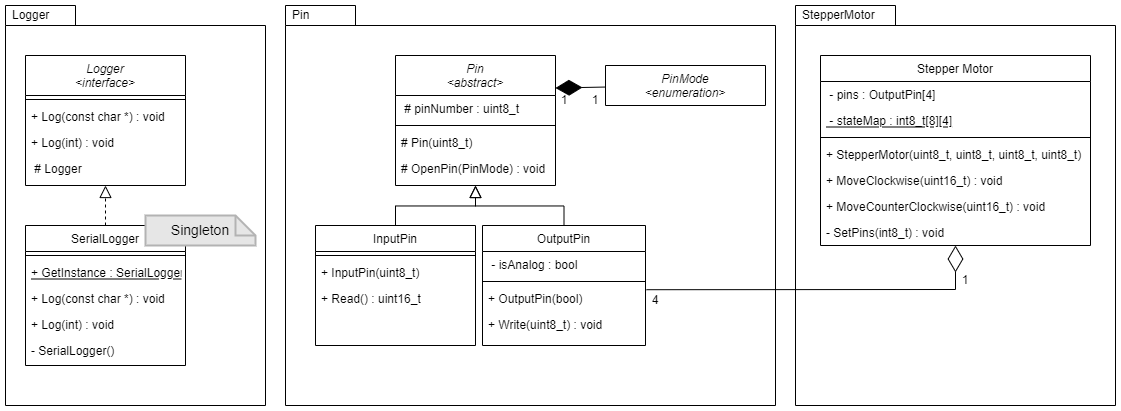

The diagram above was exported from draw.io. Its source (the exported page's mxGraphModel, read from the mxfile embedded in the PNG):
<mxGraphModel dx="1221" dy="686" grid="1" gridSize="10" guides="1" tooltips="1" connect="1" arrows="1" fold="1" page="1" pageScale="1" pageWidth="827" pageHeight="1169" math="0" shadow="0">
  <root>
    <mxCell id="WIyWlLk6GJQsqaUBKTNV-0" />
    <mxCell id="WIyWlLk6GJQsqaUBKTNV-1" parent="WIyWlLk6GJQsqaUBKTNV-0" />
    <mxCell id="AS5J2ZW1ArtVITNgIAGk-9" value="Logger" style="shape=folder;xSize=90;align=left;spacingLeft=10;align=left;verticalAlign=top;spacingLeft=5;spacingTop=-4;tabWidth=70;tabHeight=20;tabPosition=left;html=1;strokeWidth=1;recursiveResize=0;" vertex="1" parent="WIyWlLk6GJQsqaUBKTNV-1">
      <mxGeometry x="190" y="50" width="260" height="400" as="geometry" />
    </mxCell>
    <mxCell id="zkfFHV4jXpPFQw0GAbJ--0" value="Logger&#10;&lt;interface&gt;" style="swimlane;fontStyle=2;align=center;verticalAlign=top;childLayout=stackLayout;horizontal=1;startSize=40;horizontalStack=0;resizeParent=1;resizeLast=0;collapsible=1;marginBottom=0;rounded=0;shadow=0;strokeWidth=1;" parent="WIyWlLk6GJQsqaUBKTNV-1" vertex="1">
      <mxGeometry x="210" y="100" width="160" height="130" as="geometry">
        <mxRectangle x="210" y="100" width="160" height="26" as="alternateBounds" />
      </mxGeometry>
    </mxCell>
    <mxCell id="zkfFHV4jXpPFQw0GAbJ--4" value="" style="line;html=1;strokeWidth=1;align=left;verticalAlign=middle;spacingTop=-1;spacingLeft=3;spacingRight=3;rotatable=0;labelPosition=right;points=[];portConstraint=eastwest;" parent="zkfFHV4jXpPFQw0GAbJ--0" vertex="1">
      <mxGeometry y="40" width="160" height="8" as="geometry" />
    </mxCell>
    <mxCell id="zkfFHV4jXpPFQw0GAbJ--5" value="+ Log(const char *) : void" style="text;align=left;verticalAlign=top;spacingLeft=4;spacingRight=4;overflow=hidden;rotatable=0;points=[[0,0.5],[1,0.5]];portConstraint=eastwest;" parent="zkfFHV4jXpPFQw0GAbJ--0" vertex="1">
      <mxGeometry y="48" width="160" height="26" as="geometry" />
    </mxCell>
    <mxCell id="AS5J2ZW1ArtVITNgIAGk-0" value="+ Log(int) : void" style="text;align=left;verticalAlign=top;spacingLeft=4;spacingRight=4;overflow=hidden;rotatable=0;points=[[0,0.5],[1,0.5]];portConstraint=eastwest;" vertex="1" parent="zkfFHV4jXpPFQw0GAbJ--0">
      <mxGeometry y="74" width="160" height="26" as="geometry" />
    </mxCell>
    <mxCell id="AS5J2ZW1ArtVITNgIAGk-1" value=" # Logger" style="text;align=left;verticalAlign=top;spacingLeft=4;spacingRight=4;overflow=hidden;rotatable=0;points=[[0,0.5],[1,0.5]];portConstraint=eastwest;" vertex="1" parent="zkfFHV4jXpPFQw0GAbJ--0">
      <mxGeometry y="100" width="160" height="26" as="geometry" />
    </mxCell>
    <mxCell id="zkfFHV4jXpPFQw0GAbJ--6" value="SerialLogger" style="swimlane;fontStyle=0;align=center;verticalAlign=top;childLayout=stackLayout;horizontal=1;startSize=26;horizontalStack=0;resizeParent=1;resizeLast=0;collapsible=1;marginBottom=0;rounded=0;shadow=0;strokeWidth=1;" parent="WIyWlLk6GJQsqaUBKTNV-1" vertex="1">
      <mxGeometry x="210" y="270" width="160" height="140" as="geometry">
        <mxRectangle x="130" y="380" width="160" height="26" as="alternateBounds" />
      </mxGeometry>
    </mxCell>
    <mxCell id="zkfFHV4jXpPFQw0GAbJ--9" value="" style="line;html=1;strokeWidth=1;align=left;verticalAlign=middle;spacingTop=-1;spacingLeft=3;spacingRight=3;rotatable=0;labelPosition=right;points=[];portConstraint=eastwest;" parent="zkfFHV4jXpPFQw0GAbJ--6" vertex="1">
      <mxGeometry y="26" width="160" height="8" as="geometry" />
    </mxCell>
    <mxCell id="zkfFHV4jXpPFQw0GAbJ--11" value="+ GetInstance : SerialLogger" style="text;align=left;verticalAlign=top;spacingLeft=4;spacingRight=4;overflow=hidden;rotatable=0;points=[[0,0.5],[1,0.5]];portConstraint=eastwest;fontStyle=4" parent="zkfFHV4jXpPFQw0GAbJ--6" vertex="1">
      <mxGeometry y="34" width="160" height="26" as="geometry" />
    </mxCell>
    <mxCell id="AS5J2ZW1ArtVITNgIAGk-3" value="+ Log(const char *) : void" style="text;align=left;verticalAlign=top;spacingLeft=4;spacingRight=4;overflow=hidden;rotatable=0;points=[[0,0.5],[1,0.5]];portConstraint=eastwest;" vertex="1" parent="zkfFHV4jXpPFQw0GAbJ--6">
      <mxGeometry y="60" width="160" height="26" as="geometry" />
    </mxCell>
    <mxCell id="AS5J2ZW1ArtVITNgIAGk-4" value="+ Log(int) : void" style="text;align=left;verticalAlign=top;spacingLeft=4;spacingRight=4;overflow=hidden;rotatable=0;points=[[0,0.5],[1,0.5]];portConstraint=eastwest;" vertex="1" parent="zkfFHV4jXpPFQw0GAbJ--6">
      <mxGeometry y="86" width="160" height="26" as="geometry" />
    </mxCell>
    <mxCell id="AS5J2ZW1ArtVITNgIAGk-5" value="- SerialLogger() " style="text;align=left;verticalAlign=top;spacingLeft=4;spacingRight=4;overflow=hidden;rotatable=0;points=[[0,0.5],[1,0.5]];portConstraint=eastwest;" vertex="1" parent="zkfFHV4jXpPFQw0GAbJ--6">
      <mxGeometry y="112" width="160" height="26" as="geometry" />
    </mxCell>
    <mxCell id="zkfFHV4jXpPFQw0GAbJ--12" value="" style="endArrow=block;endSize=10;endFill=0;shadow=0;strokeWidth=1;rounded=0;edgeStyle=elbowEdgeStyle;elbow=vertical;dashed=1;" parent="WIyWlLk6GJQsqaUBKTNV-1" source="zkfFHV4jXpPFQw0GAbJ--6" target="zkfFHV4jXpPFQw0GAbJ--0" edge="1">
      <mxGeometry width="160" relative="1" as="geometry">
        <mxPoint x="200" y="203" as="sourcePoint" />
        <mxPoint x="200" y="203" as="targetPoint" />
      </mxGeometry>
    </mxCell>
    <mxCell id="AS5J2ZW1ArtVITNgIAGk-7" value="Singleton" style="shape=note;strokeWidth=2;fontSize=14;size=20;whiteSpace=wrap;html=1;fillColor=#E6E6E6;strokeColor=#B3B3B3;fontColor=#000000;" vertex="1" parent="WIyWlLk6GJQsqaUBKTNV-1">
      <mxGeometry x="330" y="260" width="110" height="30" as="geometry" />
    </mxCell>
    <mxCell id="AS5J2ZW1ArtVITNgIAGk-13" value="Pin&lt;span style=&quot;color: rgba(0 , 0 , 0 , 0) ; font-family: monospace ; font-size: 0px&quot;&gt;%3CmxGraphModel%3E%3Croot%3E%3CmxCell%20id%3D%220%22%2F%3E%3CmxCell%20id%3D%221%22%20parent%3D%220%22%2F%3E%3CmxCell%20id%3D%222%22%20value%3D%22Logger%22%20style%3D%22shape%3Dfolder%3BxSize%3D90%3Balign%3Dleft%3BspacingLeft%3D10%3Balign%3Dleft%3BverticalAlign%3Dtop%3BspacingLeft%3D5%3BspacingTop%3D-4%3BtabWidth%3D70%3BtabHeight%3D20%3BtabPosition%3Dleft%3Bhtml%3D1%3BstrokeWidth%3D1%3BrecursiveResize%3D0%3B%22%20vertex%3D%221%22%20parent%3D%221%22%3E%3CmxGeometry%20x%3D%22190%22%20y%3D%2250%22%20width%3D%22260%22%20height%3D%22400%22%20as%3D%22geometry%22%2F%3E%3C%2FmxCell%3E%3C%2Froot%3E%3C%2FmxGraphModel%3E&lt;/span&gt;" style="shape=folder;xSize=90;align=left;spacingLeft=10;align=left;verticalAlign=top;spacingLeft=5;spacingTop=-4;tabWidth=70;tabHeight=20;tabPosition=left;html=1;strokeWidth=1;recursiveResize=0;" vertex="1" parent="WIyWlLk6GJQsqaUBKTNV-1">
      <mxGeometry x="470" y="50" width="490" height="400" as="geometry" />
    </mxCell>
    <mxCell id="AS5J2ZW1ArtVITNgIAGk-14" value="StepperMotor" style="shape=folder;xSize=90;align=left;spacingLeft=10;align=left;verticalAlign=top;spacingLeft=5;spacingTop=-4;tabWidth=100;tabHeight=20;tabPosition=left;html=1;strokeWidth=1;recursiveResize=0;" vertex="1" parent="WIyWlLk6GJQsqaUBKTNV-1">
      <mxGeometry x="980" y="50" width="320" height="400" as="geometry" />
    </mxCell>
    <mxCell id="AS5J2ZW1ArtVITNgIAGk-15" value="Pin&#10;&lt;abstract&gt;" style="swimlane;fontStyle=2;align=center;verticalAlign=top;childLayout=stackLayout;horizontal=1;startSize=40;horizontalStack=0;resizeParent=1;resizeLast=0;collapsible=1;marginBottom=0;rounded=0;shadow=0;strokeWidth=1;" vertex="1" parent="WIyWlLk6GJQsqaUBKTNV-1">
      <mxGeometry x="580" y="100" width="160" height="130" as="geometry">
        <mxRectangle x="210" y="100" width="160" height="26" as="alternateBounds" />
      </mxGeometry>
    </mxCell>
    <mxCell id="AS5J2ZW1ArtVITNgIAGk-20" value=" # pinNumber : uint8_t" style="text;align=left;verticalAlign=top;spacingLeft=4;spacingRight=4;overflow=hidden;rotatable=0;points=[[0,0.5],[1,0.5]];portConstraint=eastwest;" vertex="1" parent="AS5J2ZW1ArtVITNgIAGk-15">
      <mxGeometry y="40" width="160" height="26" as="geometry" />
    </mxCell>
    <mxCell id="AS5J2ZW1ArtVITNgIAGk-16" value="" style="line;html=1;strokeWidth=1;align=left;verticalAlign=middle;spacingTop=-1;spacingLeft=3;spacingRight=3;rotatable=0;labelPosition=right;points=[];portConstraint=eastwest;" vertex="1" parent="AS5J2ZW1ArtVITNgIAGk-15">
      <mxGeometry y="66" width="160" height="8" as="geometry" />
    </mxCell>
    <mxCell id="AS5J2ZW1ArtVITNgIAGk-17" value="# Pin(uint8_t)" style="text;align=left;verticalAlign=top;spacingLeft=4;spacingRight=4;overflow=hidden;rotatable=0;points=[[0,0.5],[1,0.5]];portConstraint=eastwest;" vertex="1" parent="AS5J2ZW1ArtVITNgIAGk-15">
      <mxGeometry y="74" width="160" height="26" as="geometry" />
    </mxCell>
    <mxCell id="AS5J2ZW1ArtVITNgIAGk-18" value="# OpenPin(PinMode) : void" style="text;align=left;verticalAlign=top;spacingLeft=4;spacingRight=4;overflow=hidden;rotatable=0;points=[[0,0.5],[1,0.5]];portConstraint=eastwest;" vertex="1" parent="AS5J2ZW1ArtVITNgIAGk-15">
      <mxGeometry y="100" width="160" height="26" as="geometry" />
    </mxCell>
    <mxCell id="AS5J2ZW1ArtVITNgIAGk-21" value="PinMode&#10;&lt;enumeration&gt;" style="swimlane;fontStyle=2;align=center;verticalAlign=top;childLayout=stackLayout;horizontal=1;startSize=40;horizontalStack=0;resizeParent=1;resizeLast=0;collapsible=1;marginBottom=0;rounded=0;shadow=0;strokeWidth=1;" vertex="1" parent="WIyWlLk6GJQsqaUBKTNV-1">
      <mxGeometry x="790" y="110" width="160" height="40" as="geometry">
        <mxRectangle x="210" y="100" width="160" height="26" as="alternateBounds" />
      </mxGeometry>
    </mxCell>
    <mxCell id="AS5J2ZW1ArtVITNgIAGk-26" value="OutputPin" style="swimlane;fontStyle=0;align=center;verticalAlign=top;childLayout=stackLayout;horizontal=1;startSize=26;horizontalStack=0;resizeParent=1;resizeLast=0;collapsible=1;marginBottom=0;rounded=0;shadow=0;strokeWidth=1;" vertex="1" parent="WIyWlLk6GJQsqaUBKTNV-1">
      <mxGeometry x="667" y="270" width="163" height="120" as="geometry">
        <mxRectangle x="130" y="380" width="160" height="26" as="alternateBounds" />
      </mxGeometry>
    </mxCell>
    <mxCell id="AS5J2ZW1ArtVITNgIAGk-40" value=" - isAnalog : bool" style="text;align=left;verticalAlign=top;spacingLeft=4;spacingRight=4;overflow=hidden;rotatable=0;points=[[0,0.5],[1,0.5]];portConstraint=eastwest;" vertex="1" parent="AS5J2ZW1ArtVITNgIAGk-26">
      <mxGeometry y="26" width="163" height="26" as="geometry" />
    </mxCell>
    <mxCell id="AS5J2ZW1ArtVITNgIAGk-27" value="" style="line;html=1;strokeWidth=1;align=left;verticalAlign=middle;spacingTop=-1;spacingLeft=3;spacingRight=3;rotatable=0;labelPosition=right;points=[];portConstraint=eastwest;" vertex="1" parent="AS5J2ZW1ArtVITNgIAGk-26">
      <mxGeometry y="52" width="163" height="8" as="geometry" />
    </mxCell>
    <mxCell id="AS5J2ZW1ArtVITNgIAGk-28" value="+ OutputPin(bool)" style="text;align=left;verticalAlign=top;spacingLeft=4;spacingRight=4;overflow=hidden;rotatable=0;points=[[0,0.5],[1,0.5]];portConstraint=eastwest;fontStyle=0" vertex="1" parent="AS5J2ZW1ArtVITNgIAGk-26">
      <mxGeometry y="60" width="163" height="26" as="geometry" />
    </mxCell>
    <mxCell id="AS5J2ZW1ArtVITNgIAGk-29" value="+ Write(uint8_t) : void" style="text;align=left;verticalAlign=top;spacingLeft=4;spacingRight=4;overflow=hidden;rotatable=0;points=[[0,0.5],[1,0.5]];portConstraint=eastwest;" vertex="1" parent="AS5J2ZW1ArtVITNgIAGk-26">
      <mxGeometry y="86" width="163" height="26" as="geometry" />
    </mxCell>
    <mxCell id="AS5J2ZW1ArtVITNgIAGk-32" value="" style="endArrow=block;endSize=10;endFill=0;shadow=0;strokeWidth=1;rounded=0;edgeStyle=elbowEdgeStyle;elbow=vertical;entryX=0.5;entryY=1;entryDx=0;entryDy=0;" edge="1" parent="WIyWlLk6GJQsqaUBKTNV-1" source="AS5J2ZW1ArtVITNgIAGk-26" target="AS5J2ZW1ArtVITNgIAGk-15">
      <mxGeometry width="160" relative="1" as="geometry">
        <mxPoint x="710" y="203" as="sourcePoint" />
        <mxPoint x="640" y="240" as="targetPoint" />
      </mxGeometry>
    </mxCell>
    <mxCell id="AS5J2ZW1ArtVITNgIAGk-33" value="InputPin" style="swimlane;fontStyle=0;align=center;verticalAlign=top;childLayout=stackLayout;horizontal=1;startSize=26;horizontalStack=0;resizeParent=1;resizeLast=0;collapsible=1;marginBottom=0;rounded=0;shadow=0;strokeWidth=1;" vertex="1" parent="WIyWlLk6GJQsqaUBKTNV-1">
      <mxGeometry x="500" y="270" width="160" height="120" as="geometry">
        <mxRectangle x="130" y="380" width="160" height="26" as="alternateBounds" />
      </mxGeometry>
    </mxCell>
    <mxCell id="AS5J2ZW1ArtVITNgIAGk-34" value="" style="line;html=1;strokeWidth=1;align=left;verticalAlign=middle;spacingTop=-1;spacingLeft=3;spacingRight=3;rotatable=0;labelPosition=right;points=[];portConstraint=eastwest;" vertex="1" parent="AS5J2ZW1ArtVITNgIAGk-33">
      <mxGeometry y="26" width="160" height="8" as="geometry" />
    </mxCell>
    <mxCell id="AS5J2ZW1ArtVITNgIAGk-36" value="+ InputPin(uint8_t)" style="text;align=left;verticalAlign=top;spacingLeft=4;spacingRight=4;overflow=hidden;rotatable=0;points=[[0,0.5],[1,0.5]];portConstraint=eastwest;" vertex="1" parent="AS5J2ZW1ArtVITNgIAGk-33">
      <mxGeometry y="34" width="160" height="26" as="geometry" />
    </mxCell>
    <mxCell id="AS5J2ZW1ArtVITNgIAGk-37" value="+ Read() : uint16_t" style="text;align=left;verticalAlign=top;spacingLeft=4;spacingRight=4;overflow=hidden;rotatable=0;points=[[0,0.5],[1,0.5]];portConstraint=eastwest;" vertex="1" parent="AS5J2ZW1ArtVITNgIAGk-33">
      <mxGeometry y="60" width="160" height="26" as="geometry" />
    </mxCell>
    <mxCell id="AS5J2ZW1ArtVITNgIAGk-39" value="" style="endArrow=block;endSize=10;endFill=0;shadow=0;strokeWidth=1;rounded=0;edgeStyle=elbowEdgeStyle;elbow=vertical;entryX=0.5;entryY=1;entryDx=0;entryDy=0;" edge="1" parent="WIyWlLk6GJQsqaUBKTNV-1" source="AS5J2ZW1ArtVITNgIAGk-33" target="AS5J2ZW1ArtVITNgIAGk-15">
      <mxGeometry width="160" relative="1" as="geometry">
        <mxPoint x="490" y="203" as="sourcePoint" />
        <mxPoint x="640" y="240" as="targetPoint" />
      </mxGeometry>
    </mxCell>
    <mxCell id="AS5J2ZW1ArtVITNgIAGk-51" value="Stepper Motor" style="swimlane;fontStyle=0;align=center;verticalAlign=top;childLayout=stackLayout;horizontal=1;startSize=26;horizontalStack=0;resizeParent=1;resizeLast=0;collapsible=1;marginBottom=0;rounded=0;shadow=0;strokeWidth=1;" vertex="1" parent="WIyWlLk6GJQsqaUBKTNV-1">
      <mxGeometry x="1005" y="100" width="270" height="190" as="geometry">
        <mxRectangle x="130" y="380" width="160" height="26" as="alternateBounds" />
      </mxGeometry>
    </mxCell>
    <mxCell id="AS5J2ZW1ArtVITNgIAGk-52" value=" - pins : OutputPin[4]" style="text;align=left;verticalAlign=top;spacingLeft=4;spacingRight=4;overflow=hidden;rotatable=0;points=[[0,0.5],[1,0.5]];portConstraint=eastwest;" vertex="1" parent="AS5J2ZW1ArtVITNgIAGk-51">
      <mxGeometry y="26" width="270" height="26" as="geometry" />
    </mxCell>
    <mxCell id="AS5J2ZW1ArtVITNgIAGk-56" value=" - stateMap : int8_t[8][4]" style="text;align=left;verticalAlign=top;spacingLeft=4;spacingRight=4;overflow=hidden;rotatable=0;points=[[0,0.5],[1,0.5]];portConstraint=eastwest;fontStyle=4" vertex="1" parent="AS5J2ZW1ArtVITNgIAGk-51">
      <mxGeometry y="52" width="270" height="26" as="geometry" />
    </mxCell>
    <mxCell id="AS5J2ZW1ArtVITNgIAGk-53" value="" style="line;html=1;strokeWidth=1;align=left;verticalAlign=middle;spacingTop=-1;spacingLeft=3;spacingRight=3;rotatable=0;labelPosition=right;points=[];portConstraint=eastwest;" vertex="1" parent="AS5J2ZW1ArtVITNgIAGk-51">
      <mxGeometry y="78" width="270" height="8" as="geometry" />
    </mxCell>
    <mxCell id="AS5J2ZW1ArtVITNgIAGk-54" value="+ StepperMotor(uint8_t, uint8_t, uint8_t, uint8_t)" style="text;align=left;verticalAlign=top;spacingLeft=4;spacingRight=4;overflow=hidden;rotatable=0;points=[[0,0.5],[1,0.5]];portConstraint=eastwest;fontStyle=0" vertex="1" parent="AS5J2ZW1ArtVITNgIAGk-51">
      <mxGeometry y="86" width="270" height="26" as="geometry" />
    </mxCell>
    <mxCell id="AS5J2ZW1ArtVITNgIAGk-55" value="+ MoveClockwise(uint16_t) : void" style="text;align=left;verticalAlign=top;spacingLeft=4;spacingRight=4;overflow=hidden;rotatable=0;points=[[0,0.5],[1,0.5]];portConstraint=eastwest;" vertex="1" parent="AS5J2ZW1ArtVITNgIAGk-51">
      <mxGeometry y="112" width="270" height="26" as="geometry" />
    </mxCell>
    <mxCell id="AS5J2ZW1ArtVITNgIAGk-57" value="+ MoveCounterClockwise(uint16_t) : void" style="text;align=left;verticalAlign=top;spacingLeft=4;spacingRight=4;overflow=hidden;rotatable=0;points=[[0,0.5],[1,0.5]];portConstraint=eastwest;" vertex="1" parent="AS5J2ZW1ArtVITNgIAGk-51">
      <mxGeometry y="138" width="270" height="26" as="geometry" />
    </mxCell>
    <mxCell id="AS5J2ZW1ArtVITNgIAGk-58" value="- SetPins(int8_t) : void" style="text;align=left;verticalAlign=top;spacingLeft=4;spacingRight=4;overflow=hidden;rotatable=0;points=[[0,0.5],[1,0.5]];portConstraint=eastwest;" vertex="1" parent="AS5J2ZW1ArtVITNgIAGk-51">
      <mxGeometry y="164" width="270" height="26" as="geometry" />
    </mxCell>
    <mxCell id="AS5J2ZW1ArtVITNgIAGk-59" value="" style="endArrow=diamondThin;endFill=0;endSize=24;html=1;rounded=0;fontColor=#000000;exitX=1.006;exitY=0.162;exitDx=0;exitDy=0;exitPerimeter=0;entryX=0.5;entryY=1;entryDx=0;entryDy=0;" edge="1" parent="WIyWlLk6GJQsqaUBKTNV-1" source="AS5J2ZW1ArtVITNgIAGk-28" target="AS5J2ZW1ArtVITNgIAGk-51">
      <mxGeometry width="160" relative="1" as="geometry">
        <mxPoint x="830" y="180" as="sourcePoint" />
        <mxPoint x="990" y="180" as="targetPoint" />
        <Array as="points">
          <mxPoint x="1140" y="334" />
        </Array>
      </mxGeometry>
    </mxCell>
    <mxCell id="AS5J2ZW1ArtVITNgIAGk-62" value="" style="endArrow=diamondThin;endFill=1;endSize=24;html=1;rounded=0;fontColor=#000000;entryX=1;entryY=0.25;entryDx=0;entryDy=0;" edge="1" parent="WIyWlLk6GJQsqaUBKTNV-1" source="AS5J2ZW1ArtVITNgIAGk-21" target="AS5J2ZW1ArtVITNgIAGk-15">
      <mxGeometry width="160" relative="1" as="geometry">
        <mxPoint x="790" y="133" as="sourcePoint" />
        <mxPoint x="910" y="180" as="targetPoint" />
      </mxGeometry>
    </mxCell>
    <mxCell id="AS5J2ZW1ArtVITNgIAGk-63" value="1" style="text;html=1;strokeColor=none;fillColor=none;align=center;verticalAlign=middle;whiteSpace=wrap;rounded=0;fontColor=#000000;" vertex="1" parent="WIyWlLk6GJQsqaUBKTNV-1">
      <mxGeometry x="750" y="130" width="60" height="30" as="geometry" />
    </mxCell>
    <mxCell id="AS5J2ZW1ArtVITNgIAGk-64" value="1" style="text;html=1;strokeColor=none;fillColor=none;align=center;verticalAlign=middle;whiteSpace=wrap;rounded=0;fontColor=#000000;" vertex="1" parent="WIyWlLk6GJQsqaUBKTNV-1">
      <mxGeometry x="718.5" y="130" width="60" height="30" as="geometry" />
    </mxCell>
    <mxCell id="AS5J2ZW1ArtVITNgIAGk-67" value="1" style="text;html=1;strokeColor=none;fillColor=none;align=center;verticalAlign=middle;whiteSpace=wrap;rounded=0;fontColor=#000000;" vertex="1" parent="WIyWlLk6GJQsqaUBKTNV-1">
      <mxGeometry x="1120" y="310" width="60" height="30" as="geometry" />
    </mxCell>
    <mxCell id="AS5J2ZW1ArtVITNgIAGk-68" value="4" style="text;html=1;strokeColor=none;fillColor=none;align=center;verticalAlign=middle;whiteSpace=wrap;rounded=0;fontColor=#000000;" vertex="1" parent="WIyWlLk6GJQsqaUBKTNV-1">
      <mxGeometry x="810" y="330" width="60" height="30" as="geometry" />
    </mxCell>
  </root>
</mxGraphModel>